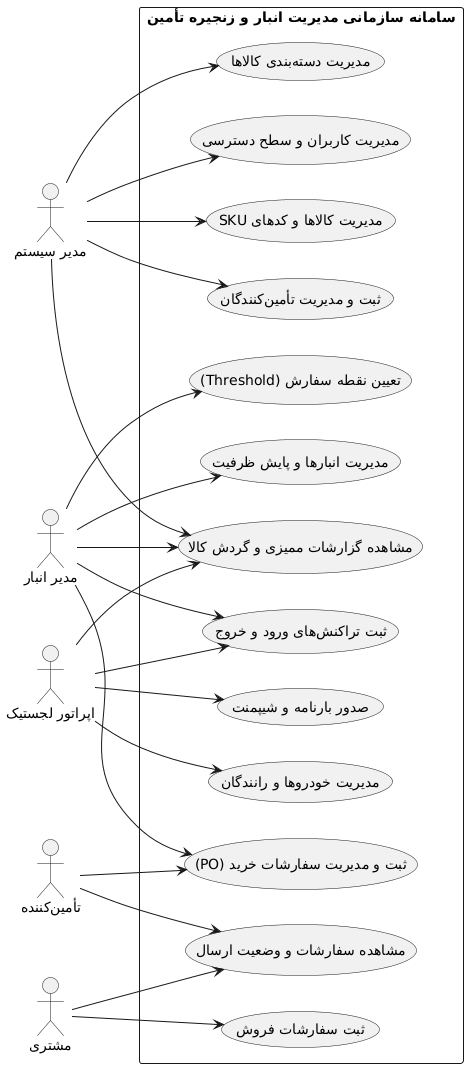

The diagram above was rendered by PlantUML. Its source (embedded in the PNG):
@startuml
left to right direction
actor "مدیر سیستم" as Admin
actor "مدیر انبار" as Manager
actor "اپراتور لجستیک" as Operator
actor "تأمینکننده" as SupplierActor
actor "مشتری" as Customer

rectangle "سامانه سازمانی مدیریت انبار و زنجیره تأمین" {
    usecase "مدیریت کاربران و سطح دسترسی" as UC1
    usecase "مدیریت انبارها و پایش ظرفیت" as UC2
    usecase "مدیریت کالاها و کدهای SKU" as UC3
    usecase "ثبت و مدیریت تأمینکنندگان" as UC4
    usecase "ثبت تراکنشهای ورود و خروج" as UC5
    usecase "مشاهده گزارشات ممیزی و گردش کالا" as UC6
    usecase "مشاهده سفارشات و وضعیت ارسال" as UC7
    usecase "ثبت و مدیریت سفارشات خرید (PO)" as UC8
    usecase "ثبت سفارشات فروش" as UC9
    usecase "تعیین نقطه سفارش (Threshold)" as UC10
    usecase "مدیریت خودروها و رانندگان" as UC11
    usecase "صدور بارنامه و شیپمنت" as UC12
    usecase "مدیریت دستهبندی کالاها" as UC13
}

Admin --> UC1
Admin --> UC3
Admin --> UC4
Admin --> UC6
Admin --> UC13

Manager --> UC2
Manager --> UC5
Manager --> UC6
Manager --> UC8
Manager --> UC10

Operator --> UC5
Operator --> UC6
Operator --> UC11
Operator --> UC12

SupplierActor --> UC7
SupplierActor --> UC8

Customer --> UC9
Customer --> UC7
@enduml